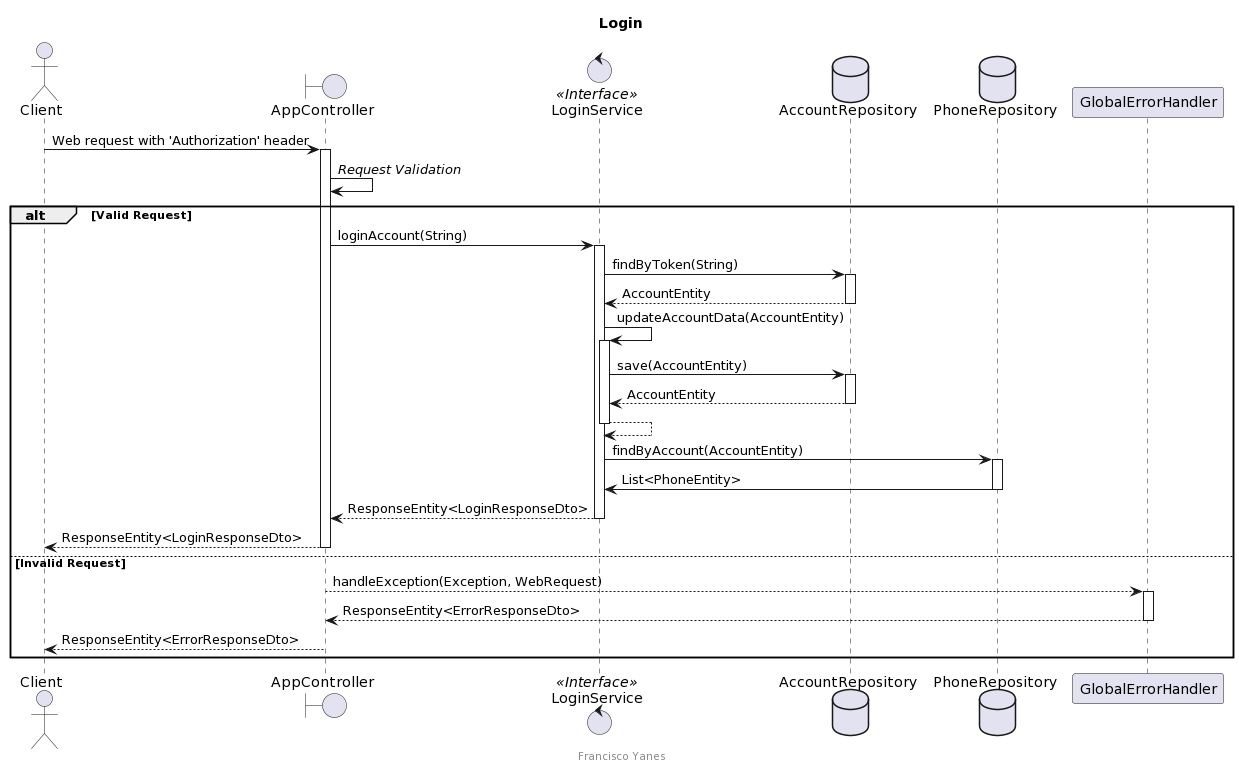

The diagram above was rendered by PlantUML. Its source (embedded in the PNG):
@startuml
title "Login"
footer Francisco Yanes

actor Client
boundary AppController
control LoginService <<Interface>>
database AccountRepository
database PhoneRepository
participant GlobalErrorHandler

Client -> AppController: Web request with 'Authorization' header
activate AppController

AppController -> AppController: //Request Validation//

alt Valid Request

    AppController -> LoginService: loginAccount(String)
    activate LoginService

    LoginService -> AccountRepository: findByToken(String)
    activate AccountRepository

    AccountRepository --> LoginService: AccountEntity
    deactivate AccountRepository

    LoginService -> LoginService: updateAccountData(AccountEntity)
    activate LoginService

    LoginService -> AccountRepository: save(AccountEntity)
    activate AccountRepository

    AccountRepository --> LoginService: AccountEntity
    deactivate AccountRepository

    LoginService --> LoginService
    deactivate LoginService

    LoginService -> PhoneRepository: findByAccount(AccountEntity)
    activate PhoneRepository

    PhoneRepository -> LoginService: List<PhoneEntity>
    deactivate PhoneRepository

    LoginService --> AppController: ResponseEntity<LoginResponseDto>
    deactivate LoginService

    AppController --> Client: ResponseEntity<LoginResponseDto>
    deactivate AppController

else Invalid Request

    AppController --> GlobalErrorHandler: handleException(Exception, WebRequest)
    activate  GlobalErrorHandler

    GlobalErrorHandler --> AppController: ResponseEntity<ErrorResponseDto>
    deactivate  GlobalErrorHandler

    AppController --> Client: ResponseEntity<ErrorResponseDto>
    deactivate  AppController
end
@enduml